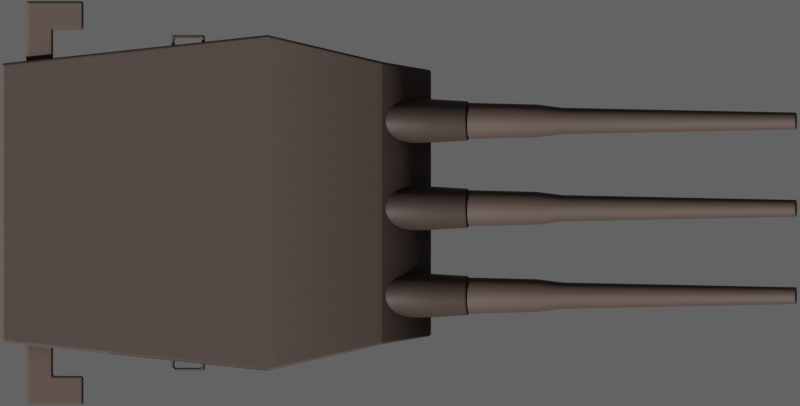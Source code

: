 # Source: mark7.blend  (saved by Blender 2.93.20; exported with 4.5.12 LTS)
import bpy
from mathutils import Matrix  # noqa: F401  (used for matrix-valued properties, if any)

bpy.ops.wm.read_factory_settings(use_empty=True)
scene = bpy.context.scene
scene.name = 'Scene'

# ---- collections
col_references = bpy.data.collections.new('References'); scene.collection.children.link(col_references)
col_references.hide_viewport = True

# ---- materials (node trees are filled in below, after node groups)
mat_battleship_light = bpy.data.materials.new('Battleship Light')
mat_battleship_light.alpha_threshold = 0.0
mat_battleship_light.roughness = 0.5
mat_battleship_light.line_color = (0.0, 0.0, 0.0, 1.0)
mat_battleship_dark = bpy.data.materials.new('Battleship Dark')

# ---- node groups
ng_mk48_shader = bpy.data.node_groups.new('Mk48 Shader', 'ShaderNodeTree')
_s = ng_mk48_shader.interface.new_socket(name='BSDF', in_out='OUTPUT', socket_type='NodeSocketShader')
_s = ng_mk48_shader.interface.new_socket(name='Color', in_out='INPUT', socket_type='NodeSocketColor')
_s.default_value = (0.2529, 0.2529, 0.2529, 1.0)
_s = ng_mk48_shader.interface.new_socket(name='Roughness', in_out='INPUT', socket_type='NodeSocketFloat')
_s.subtype = 'FACTOR'
_s.default_value = 0.5
_s.min_value = 0.0
_s.max_value = 1.0
_s = ng_mk48_shader.interface.new_socket(name='Metallic', in_out='INPUT', socket_type='NodeSocketFloat')
_s.subtype = 'FACTOR'
_s.default_value = 1.0
_s.min_value = 0.0
_s.max_value = 1.0
_N = ng_mk48_shader.nodes; _L = ng_mk48_shader.links
n0 = _N.new('NodeGroupOutput'); n0.name = 'Group Output'; n0.location = (421, 0)
n1 = _N.new('ShaderNodeBsdfPrincipled'); n1.name = 'Principled BSDF'; n1.location = (131, 46)
n1.distribution = 'GGX'
n1.subsurface_method = 'BURLEY'
n1.inputs[3].default_value = 1.45
n1.inputs[27].default_value = (0.0, 0.0, 0.0, 1.0)
n1.inputs[28].default_value = 1.0
n2 = _N.new('ShaderNodeAmbientOcclusion'); n2.name = 'Ambient Occlusion'; n2.location = (-85, 128)
n2.samples = 8
n3 = _N.new('ShaderNodeBevel'); n3.name = 'Bevel'; n3.location = (-265, -248)
n3.inputs[0].default_value = 0.1
n4 = _N.new('NodeGroupInput'); n4.name = 'Mk48 Shader'; n4.location = (-468, -27)
n5 = _N.new('ShaderNodeNewGeometry'); n5.name = 'Geometry'; n5.location = (-875, -245)
n6 = _N.new('ShaderNodeBump'); n6.name = 'Bump'; n6.location = (-470, -299)
n6.inputs[0].default_value = 0.01
n6.inputs[1].default_value = 1.0
n6.inputs[2].default_value = 1.0
n7 = _N.new('ShaderNodeTexNoise'); n7.name = 'Noise Texture'; n7.location = (-671, -234)
n7.inputs[2].default_value = 2.0
_L.new(n1.outputs[0], n0.inputs[0])
_L.new(n2.outputs[0], n1.inputs[0])
_L.new(n4.outputs[0], n2.inputs[0])
_L.new(n4.outputs[1], n1.inputs[2])
_L.new(n4.outputs[2], n1.inputs[1])
_L.new(n3.outputs[0], n2.inputs[2])
_L.new(n5.outputs[0], n7.inputs[0])
_L.new(n7.outputs[0], n6.inputs[3])
_L.new(n6.outputs[0], n3.inputs[1])
_L.new(n3.outputs[0], n1.inputs[5])
n0.is_active_output = True
ng_auto_smooth = bpy.data.node_groups.new('Auto Smooth', 'GeometryNodeTree')
_s = ng_auto_smooth.interface.new_socket(name='Geometry', in_out='OUTPUT', socket_type='NodeSocketGeometry')
_s = ng_auto_smooth.interface.new_socket(name='Geometry', in_out='INPUT', socket_type='NodeSocketGeometry')
_s = ng_auto_smooth.interface.new_socket(name='Angle', in_out='INPUT', socket_type='NodeSocketFloat')
_s.subtype = 'ANGLE'
_s.min_value = 0.0
_s.max_value = 3.142
ng_auto_smooth.is_modifier = True
_N = ng_auto_smooth.nodes; _L = ng_auto_smooth.links
n0 = _N.new('NodeGroupOutput'); n0.name = 'Group Output'; n0.location = (480, -100)
n1 = _N.new('NodeGroupInput'); n1.name = 'Group Input'; n1.location = (-420, -300)
n2 = _N.new('NodeGroupInput'); n2.name = 'Group Input.001'; n2.location = (-60, -100)
n3 = _N.new('GeometryNodeSetShadeSmooth'); n3.name = 'Set Shade Smooth'; n3.location = (120, -100)
n3.domain = 'EDGE'
n4 = _N.new('GeometryNodeSetShadeSmooth'); n4.name = 'Set Shade Smooth.001'; n4.location = (300, -100)
n5 = _N.new('GeometryNodeInputMeshEdgeAngle'); n5.name = 'Edge Angle'; n5.location = (-420, -220)
n6 = _N.new('GeometryNodeInputEdgeSmooth'); n6.name = 'Is Edge Smooth'; n6.location = (-60, -160)
n7 = _N.new('GeometryNodeInputShadeSmooth'); n7.name = 'Is Face Smooth'; n7.location = (-240, -340)
n8 = _N.new('FunctionNodeBooleanMath'); n8.name = 'Boolean Math'; n8.location = (-60, -220)
n9 = _N.new('FunctionNodeCompare'); n9.name = 'Compare'; n9.location = (-240, -180)
n9.operation = 'LESS_EQUAL'
_L.new(n5.outputs[0], n9.inputs[0])
_L.new(n4.outputs[0], n0.inputs[0])
_L.new(n1.outputs[1], n9.inputs[1])
_L.new(n9.outputs[0], n8.inputs[0])
_L.new(n7.outputs[0], n8.inputs[1])
_L.new(n2.outputs[0], n3.inputs[0])
_L.new(n6.outputs[0], n3.inputs[1])
_L.new(n3.outputs[0], n4.inputs[0])
_L.new(n8.outputs[0], n3.inputs[2])
n0.is_active_output = True

# ---- material node trees
mat_battleship_light.use_nodes = True; mat_battleship_light.node_tree.nodes.clear()
_N = mat_battleship_light.node_tree.nodes; _L = mat_battleship_light.node_tree.links
n0 = _N.new('ShaderNodeOutputMaterial'); n0.name = 'Material Output'; n0.location = (300, 300)
n1 = _N.new('ShaderNodeGroup'); n1.name = 'Mk48 Shader'; n1.location = (-18, 321)
n1.label = 'Mk48 Shader'
n1.node_tree = ng_mk48_shader
n1.inputs[0].default_value = (0.05088, 0.03247, 0.02503, 1.0)
n1.inputs[1].default_value = 0.7
n1.inputs[2].default_value = 0.0
_L.new(n1.outputs[0], n0.inputs[0])
n0.is_active_output = True
mat_battleship_dark.use_nodes = True; mat_battleship_dark.node_tree.nodes.clear()
_N = mat_battleship_dark.node_tree.nodes; _L = mat_battleship_dark.node_tree.links
n0 = _N.new('ShaderNodeOutputMaterial'); n0.name = 'Material Output'; n0.location = (300, 300)
n1 = _N.new('ShaderNodeGroup'); n1.name = 'Mk48 Shader'; n1.location = (46, 305)
n1.label = 'Mk48 Shader'
n1.node_tree = ng_mk48_shader
n1.inputs[0].default_value = (0.0331, 0.02158, 0.01686, 1.0)
n1.inputs[1].default_value = 0.6
n1.inputs[2].default_value = 0.0
_L.new(n1.outputs[0], n0.inputs[0])
n0.is_active_output = True

# ---- world
world_world = bpy.data.worlds.new('World'); scene.world = world_world
world_world.use_sun_shadow = False
world_world.sun_shadow_jitter_overblur = 0.0

# ---- cameras
cam_camera = bpy.data.cameras.new('Camera')
cam_camera.type = 'ORTHO'
cam_camera.clip_start = 1.0
cam_camera.clip_end = 100.0
cam_camera.ortho_scale = 30.05
cam_camera.dof.aperture_fstop = 5.0

# ---- meshes
me_cube_002 = bpy.data.meshes.new('Cube.002')
me_cube_002.from_pydata([(-0.08295, -0.162, 0.01321), (-0.08295, -0.162, 0.04847), (-0.07906, 0.0936, -2.235e-08), (-0.07906, 0.0936, 0.0185), (0.08295, -0.162, 0.01321), (0.08295, -0.162, 0.04847), (0.07906, 0.0936, -2.235e-08), (0.07906, 0.0936, 0.0185), (-0.1, -0.003664, -2.235e-08), (-0.1, -0.003664, 0.04847), (0.1, -0.003664, -2.235e-08), (0.1, -0.003664, 0.04847), (-0.08394, 0.06485, 0.04847), (0.08394, 0.06485, -2.235e-08), (-0.08394, 0.06485, -2.235e-08), (0.08394, 0.06485, 0.04847), (-0.08982, -0.0982, -2.235e-08), (0.08982, -0.0982, 0.04847), (-0.08982, -0.0982, 0.04847), (0.08982, -0.0982, -2.235e-08), (-0.1201, -0.1474, 0.02758), (-0.1201, -0.1474, 0.04358), (-0.1201, -0.1314, 0.02758), (-0.1201, -0.1314, 0.04358), (0.1201, -0.1474, 0.02758), (0.1201, -0.1474, 0.04358), (0.1201, -0.1314, 0.02758), (0.1201, -0.1314, 0.04358), (0.103, -0.1314, 0.02758), (-0.103, -0.1314, 0.02758), (-0.103, -0.1314, 0.04358), (0.103, -0.1314, 0.04358), (-0.103, -0.1474, 0.02758), (0.103, -0.1474, 0.02758), (0.103, -0.1474, 0.04358), (-0.103, -0.1474, 0.04358), (-0.1176, -0.1133, 0.04108), (-0.1176, -0.1133, 0.03008), (-0.1055, -0.1133, 0.03008), (0.1055, -0.1133, 0.04108), (0.1176, -0.1133, 0.04108), (0.1176, -0.1133, 0.03008), (0.1055, -0.1133, 0.03008), (-0.1055, -0.1133, 0.04108), (-0.1201, -0.1133, 0.04358), (-0.1201, -0.1133, 0.02758), (-0.103, -0.1133, 0.02758), (0.103, -0.1133, 0.04358), (0.1201, -0.1133, 0.04358), (0.1201, -0.1133, 0.02758), (0.103, -0.1133, 0.02758), (-0.103, -0.1133, 0.04358), (-0.1176, -0.1233, 0.04108), (-0.1176, -0.1233, 0.03008), (-0.1055, -0.1233, 0.03008), (0.1055, -0.1233, 0.04108), (0.1176, -0.1233, 0.04108), (0.1176, -0.1233, 0.03008), (0.1055, -0.1233, 0.03008), (-0.1055, -0.1233, 0.04108)], [], [(14, 12, 3, 2), (2, 3, 7, 6), (19, 17, 5, 4), (4, 5, 1, 0), (16, 19, 4, 0), (17, 18, 1, 5), (15, 12, 9, 11), (14, 13, 10, 8), (13, 15, 11, 10), (16, 18, 9, 8), (6, 7, 15, 13), (2, 6, 13, 14), (7, 3, 12, 15), (8, 9, 12, 14), (0, 1, 18, 16), (11, 9, 18, 17), (8, 10, 19, 16), (10, 11, 17, 19), (20, 21, 23, 22), (31, 27, 48, 47), (26, 27, 25, 24), (32, 35, 21, 20), (28, 26, 24, 33), (30, 23, 21, 35), (27, 31, 34, 25), (31, 30, 35, 34), (22, 29, 32, 20), (29, 28, 33, 32), (24, 25, 34, 33), (33, 34, 35, 32), (28, 31, 47, 50), (29, 30, 31, 28), (37, 36, 52, 53), (39, 40, 56, 55), (23, 30, 51, 44), (22, 23, 44, 45), (26, 28, 50, 49), (27, 26, 49, 48), (30, 29, 46, 51), (29, 22, 45, 46), (36, 37, 45, 44), (37, 38, 46, 45), (40, 39, 47, 48), (41, 40, 48, 49), (42, 41, 49, 50), (43, 36, 44, 51), (38, 43, 51, 46), (39, 42, 50, 47), (58, 55, 56, 57), (53, 52, 59, 54), (42, 39, 55, 58), (36, 43, 59, 52), (40, 41, 57, 56), (38, 37, 53, 54), (43, 38, 54, 59), (41, 42, 58, 57)])
me_cube_002.polygons.foreach_set('use_smooth', [1, 1, 1, 1, 1, 1, 1, 1, 1, 1, 1, 1, 1, 1, 1, 1, 1, 1, 0, 0, 0, 0, 0, 0, 0, 0, 0, 0, 0, 0, 0, 0, 0, 0, 0, 0, 0, 0, 0, 0, 0, 0, 0, 0, 0, 0, 0, 0, 0, 0, 0, 0, 0, 0, 0, 0])
me_cube_002.polygons.foreach_set('material_index', [0, 0, 0, 0, 0, 1, 1, 0, 0, 0, 0, 0, 0, 0, 0, 1, 0, 0, 0, 0, 0, 0, 0, 0, 0, 0, 0, 0, 0, 0, 0, 0, 0, 0, 0, 0, 0, 0, 0, 0, 0, 0, 0, 0, 0, 0, 0, 0, 1, 1, 0, 0, 0, 0, 0, 0])
_uv = me_cube_002.uv_layers.new(name='UVMap')
_uv.uv.foreach_set('vector', [0.375, 0.229, 0.625, 0.229, 0.625, 0.25, 0.375, 0.25, 0.375, 0.25, 0.625, 0.25, 0.625, 0.5, 0.375, 0.5, 0.375, 0.6856, 0.625, 0.6856, 0.625, 0.75, 0.375, 0.75, 0.375, 0.75, 0.625, 0.75, 0.625, 1.0, 0.375, 1.0, 0.125, 0.6856, 0.375, 0.6856, 0.375, 0.75, 0.125, 0.75, 0.625, 0.6856, 0.875, 0.6856, 0.875, 0.75, 0.625, 0.75, 0.625, 0.521, 0.875, 0.521, 0.875, 0.5902, 0.625, 0.5902, 0.125, 0.521, 0.375, 0.521, 0.375, 0.5902, 0.125, 0.5902, 0.375, 0.521, 0.625, 0.521, 0.625, 0.5902, 0.375, 0.5902, 0.375, 0.06437, 0.625, 0.06437, 0.625, 0.1598, 0.375, 0.1598, 0.375, 0.5, 0.625, 0.5, 0.625, 0.521, 0.375, 0.521, 0.125, 0.5, 0.375, 0.5, 0.375, 0.521, 0.125, 0.521, 0.625, 0.5, 0.875, 0.5, 0.875, 0.521, 0.625, 0.521, 0.375, 0.1598, 0.625, 0.1598, 0.625, 0.229, 0.375, 0.229, 0.375, 0.0, 0.625, 0.0, 0.625, 0.06437, 0.375, 0.06437, 0.625, 0.5902, 0.875, 0.5902, 0.875, 0.6856, 0.625, 0.6856, 0.125, 0.5902, 0.375, 0.5902, 0.375, 0.6856, 0.125, 0.6856, 0.375, 0.5902, 0.625, 0.5902, 0.625, 0.6856, 0.375, 0.6856, 0.375, 0.0, 0.625, 0.0, 0.625, 0.25, 0.375, 0.25, 0.7083, 0.5, 0.625, 0.5, 0.625, 0.5, 0.7083, 0.5, 0.375, 0.5, 0.625, 0.5, 0.625, 0.75, 0.375, 0.75, 0.375, 0.9167, 0.625, 0.9167, 0.625, 1.0, 0.375, 1.0, 0.2917, 0.5, 0.375, 0.5, 0.375, 0.75, 0.2917, 0.75, 0.7917, 0.5, 0.875, 0.5, 0.875, 0.75, 0.7917, 0.75, 0.625, 0.5, 0.7083, 0.5, 0.7083, 0.75, 0.625, 0.75, 0.7083, 0.5, 0.7917, 0.5, 0.7917, 0.75, 0.7083, 0.75, 0.125, 0.5, 0.2083, 0.5, 0.2083, 0.75, 0.125, 0.75, 0.2083, 0.5, 0.2917, 0.5, 0.2917, 0.75, 0.2083, 0.75, 0.375, 0.75, 0.625, 0.75, 0.625, 0.8333, 0.375, 0.8333, 0.375, 0.8333, 0.625, 0.8333, 0.625, 0.9167, 0.375, 0.9167, 0.375, 0.4167, 0.625, 0.4167, 0.625, 0.4167, 0.375, 0.4167, 0.375, 0.3333, 0.625, 0.3333, 0.625, 0.4167, 0.375, 0.4167, 0.4141, 0.2622, 0.5859, 0.2622, 0.5859, 0.2622, 0.4141, 0.2622, 0.5859, 0.4288, 0.5859, 0.4878, 0.5859, 0.4878, 0.5859, 0.4288, 0.875, 0.5, 0.7917, 0.5, 0.7917, 0.5, 0.875, 0.5, 0.375, 0.25, 0.625, 0.25, 0.625, 0.25, 0.375, 0.25, 0.375, 0.5, 0.2917, 0.5, 0.2917, 0.5, 0.375, 0.5, 0.625, 0.5, 0.375, 0.5, 0.375, 0.5, 0.625, 0.5, 0.625, 0.3333, 0.375, 0.3333, 0.375, 0.3333, 0.625, 0.3333, 0.2083, 0.5, 0.125, 0.5, 0.125, 0.5, 0.2083, 0.5, 0.5859, 0.2622, 0.4141, 0.2622, 0.375, 0.25, 0.625, 0.25, 0.4141, 0.2622, 0.4141, 0.3212, 0.375, 0.3333, 0.375, 0.25, 0.5859, 0.4878, 0.5859, 0.4288, 0.625, 0.4167, 0.625, 0.5, 0.4141, 0.4878, 0.5859, 0.4878, 0.625, 0.5, 0.375, 0.5, 0.4141, 0.4288, 0.4141, 0.4878, 0.375, 0.5, 0.375, 0.4167, 0.5859, 0.3212, 0.5859, 0.2622, 0.625, 0.25, 0.625, 0.3333, 0.4141, 0.3212, 0.5859, 0.3212, 0.625, 0.3333, 0.375, 0.3333, 0.5859, 0.4288, 0.4141, 0.4288, 0.375, 0.4167, 0.625, 0.4167, 0.4141, 0.4288, 0.5859, 0.4288, 0.5859, 0.4878, 0.4141, 0.4878, 0.4141, 0.2622, 0.5859, 0.2622, 0.5859, 0.3212, 0.4141, 0.3212, 0.4141, 0.4288, 0.5859, 0.4288, 0.5859, 0.4288, 0.4141, 0.4288, 0.5859, 0.2622, 0.5859, 0.3212, 0.5859, 0.3212, 0.5859, 0.2622, 0.5859, 0.4878, 0.4141, 0.4878, 0.4141, 0.4878, 0.5859, 0.4878, 0.4141, 0.3212, 0.4141, 0.2622, 0.4141, 0.2622, 0.4141, 0.3212, 0.5859, 0.3212, 0.4141, 0.3212, 0.4141, 0.3212, 0.5859, 0.3212, 0.4141, 0.4878, 0.4141, 0.4288, 0.4141, 0.4288, 0.4141, 0.4878])
me_cube_002.materials.append(mat_battleship_light)
me_cube_002.materials.append(mat_battleship_dark)
me_cube_002.use_remesh_preserve_volume = False
me_cube_002.use_remesh_preserve_attributes = False
me_cube_002.use_mirror_vertex_groups = False
me_cube_002.update()
me_cylinder = bpy.data.meshes.new('Cylinder')
me_cylinder.from_pydata([(9.956e-08, 0.2379, 0.003995), (9.973e-08, -0.01, 0.01), (0.0007795, 0.2379, 0.003918), (0.001951, -0.01, 0.009808), (0.001529, 0.2379, 0.003691), (0.003827, -0.01, 0.009239), (0.00222, 0.2379, 0.003322), (0.005556, -0.01, 0.008315), (0.002825, 0.2379, 0.002825), (0.007071, -0.01, 0.007071), (0.003322, 0.2379, 0.00222), (0.008315, -0.01, 0.005556), (0.003691, 0.2379, 0.001529), (0.009239, -0.01, 0.003827), (0.003918, 0.2379, 0.0007794), (0.009808, -0.01, 0.001951), (0.003995, 0.2379, 1.378e-08), (0.01, -0.01, 1.052e-08), (0.003918, 0.2379, -0.0007794), (0.009808, -0.01, -0.001951), (0.003691, 0.2379, -0.001529), (0.009239, -0.01, -0.003827), (0.003322, 0.2379, -0.00222), (0.008315, -0.01, -0.005556), (0.002825, 0.2379, -0.002825), (0.007071, -0.01, -0.007071), (0.00222, 0.2379, -0.003322), (0.005556, -0.01, -0.008315), (0.001529, 0.2379, -0.003691), (0.003827, -0.01, -0.009239), (0.0007795, 0.2379, -0.003918), (0.001951, -0.01, -0.009808), (9.735e-08, 0.2379, -0.003995), (9.647e-08, -0.01, -0.01), (-0.0007793, 0.2379, -0.003918), (-0.001951, -0.01, -0.009808), (-0.001529, 0.2379, -0.003691), (-0.003827, -0.01, -0.009239), (-0.00222, 0.2379, -0.003322), (-0.005556, -0.01, -0.008315), (-0.002825, 0.2379, -0.002825), (-0.007071, -0.01, -0.007071), (-0.003322, 0.2379, -0.00222), (-0.008315, -0.01, -0.005556), (-0.003691, 0.2379, -0.001529), (-0.009239, -0.01, -0.003827), (-0.003918, 0.2379, -0.0007794), (-0.009808, -0.01, -0.001951), (-0.003995, 0.2379, 1.78e-08), (-0.01, -0.01, 1.887e-08), (-0.003918, 0.2379, 0.0007794), (-0.009808, -0.01, 0.001951), (-0.003691, 0.2379, 0.001529), (-0.009239, -0.01, 0.003827), (-0.003322, 0.2379, 0.00222), (-0.008315, -0.01, 0.005556), (-0.002825, 0.2379, 0.002825), (-0.007071, -0.01, 0.007071), (-0.002219, 0.2379, 0.003322), (-0.005556, -0.01, 0.008315), (-0.001529, 0.2379, 0.003691), (-0.003827, -0.01, 0.009239), (-0.0007793, 0.2379, 0.003918), (-0.001951, -0.01, 0.009808), (9.896e-08, 0.2379, 0.005), (0.0009756, 0.2379, 0.004904), (0.001914, 0.2379, 0.004619), (0.002778, 0.2379, 0.004157), (0.003536, 0.2379, 0.003536), (0.004157, 0.2379, 0.002778), (0.004619, 0.2379, 0.001913), (0.004904, 0.2379, 0.0009755), (0.005, 0.2379, 1.359e-08), (0.004904, 0.2379, -0.0009754), (0.004619, 0.2379, -0.001913), (0.004157, 0.2379, -0.002778), (0.003536, 0.2379, -0.003536), (0.002778, 0.2379, -0.004157), (0.001914, 0.2379, -0.004619), (0.0009755, 0.2379, -0.004904), (9.733e-08, 0.2379, -0.005), (-0.0009754, 0.2379, -0.004904), (-0.001913, 0.2379, -0.004619), (-0.002778, 0.2379, -0.004157), (-0.003535, 0.2379, -0.003536), (-0.004157, 0.2379, -0.002778), (-0.004619, 0.2379, -0.001913), (-0.004904, 0.2379, -0.0009754), (-0.005, 0.2379, 1.806e-08), (-0.004904, 0.2379, 0.0009755), (-0.004619, 0.2379, 0.001913), (-0.004157, 0.2379, 0.002778), (-0.003535, 0.2379, 0.003536), (-0.002778, 0.2379, 0.004157), (-0.001913, 0.2379, 0.004619), (-0.0009753, 0.2379, 0.004904), (9.956e-08, 0.03785, 0.003995), (0.0007795, 0.03785, 0.003919), (0.001529, 0.03785, 0.003691), (0.00222, 0.03785, 0.003322), (0.002825, 0.03785, 0.002825), (0.003322, 0.03785, 0.00222), (0.003691, 0.03785, 0.001529), (0.003918, 0.03785, 0.0007795), (0.003995, 0.03785, 1.307e-07), (0.003918, 0.03785, -0.0007793), (0.003691, 0.03785, -0.001529), (0.003322, 0.03785, -0.002219), (0.002825, 0.03785, -0.002825), (0.00222, 0.03785, -0.003322), (0.001529, 0.03785, -0.003691), (0.0007795, 0.03785, -0.003918), (9.735e-08, 0.03785, -0.003995), (-0.0007793, 0.03785, -0.003918), (-0.001529, 0.03785, -0.003691), (-0.00222, 0.03785, -0.003322), (-0.002825, 0.03785, -0.002825), (-0.003322, 0.03785, -0.002219), (-0.003691, 0.03785, -0.001529), (-0.003918, 0.03785, -0.0007793), (-0.003995, 0.03785, 1.347e-07), (-0.003918, 0.03785, 0.0007796), (-0.003691, 0.03785, 0.001529), (-0.003322, 0.03785, 0.00222), (-0.002825, 0.03785, 0.002825), (-0.002219, 0.03785, 0.003322), (-0.001529, 0.03785, 0.003691), (-0.0007793, 0.03785, 0.003919), (9.996e-08, 0.08295, 0.00975), (0.001902, 0.08295, 0.009563), (0.003731, 0.08295, 0.009008), (0.005417, 0.08295, 0.008107), (0.006894, 0.08295, 0.006894), (0.008107, 0.08295, 0.005417), (0.009008, 0.08295, 0.003731), (0.009563, 0.08295, 0.001902), (0.00975, 0.08295, 1.382e-08), (0.009563, 0.08295, -0.001902), (0.009008, 0.08295, -0.003731), (0.008107, 0.08295, -0.005417), (0.006894, 0.08295, -0.006894), (0.005417, 0.08295, -0.008107), (0.003731, 0.08295, -0.009008), (0.001902, 0.08295, -0.009563), (9.678e-08, 0.08295, -0.00975), (-0.001902, 0.08295, -0.009563), (-0.003731, 0.08295, -0.009008), (-0.005417, 0.08295, -0.008107), (-0.006894, 0.08295, -0.006894), (-0.008107, 0.08295, -0.005417), (-0.009008, 0.08295, -0.003731), (-0.009563, 0.08295, -0.001902), (-0.00975, 0.08295, 2.209e-08), (-0.009563, 0.08295, 0.001902), (-0.009008, 0.08295, 0.003731), (-0.008107, 0.08295, 0.005417), (-0.006894, 0.08295, 0.006894), (-0.005417, 0.08295, 0.008107), (-0.003731, 0.08295, 0.009008), (-0.001902, 0.08295, 0.009563), (1.001e-07, 0.03183, 0.01099), (0.002144, 0.03183, 0.01078), (0.004205, 0.03183, 0.01015), (0.006104, 0.03183, 0.009136), (0.007769, 0.03183, 0.007769), (0.009136, 0.03183, 0.006104), (0.01015, 0.03183, 0.004205), (0.01078, 0.03183, 0.002144), (0.01099, 0.03183, 1.344e-08), (0.01078, 0.03183, -0.002144), (0.01015, 0.03183, -0.004205), (0.009136, 0.03183, -0.006104), (0.007769, 0.03183, -0.007769), (0.006104, 0.03183, -0.009136), (0.004205, 0.03183, -0.01015), (0.002144, 0.03183, -0.01078), (9.657e-08, 0.03183, -0.01099), (-0.002143, 0.03183, -0.01078), (-0.004205, 0.03183, -0.01015), (-0.006104, 0.03183, -0.009136), (-0.007769, 0.03183, -0.007769), (-0.009136, 0.03183, -0.006104), (-0.01015, 0.03183, -0.004205), (-0.01078, 0.03183, -0.002144), (-0.01099, 0.03183, 2.267e-08), (-0.01078, 0.03183, 0.002144), (-0.01015, 0.03183, 0.004205), (-0.009136, 0.03183, 0.006104), (-0.007769, 0.03183, 0.007769), (-0.006104, 0.03183, 0.009136), (-0.004205, 0.03183, 0.01015), (-0.002143, 0.03183, 0.01078), (9.965e-08, 0.01719, 0.009452), (0.001844, 0.01719, 0.00927), (0.003617, 0.01719, 0.008732), (0.005251, 0.01719, 0.007859), (0.006683, 0.01719, 0.006683), (0.007859, 0.01719, 0.005251), (0.008732, 0.01719, 0.003617), (0.00927, 0.01719, 0.001844), (0.009452, 0.01719, 1.086e-08), (0.00927, 0.01719, -0.001844), (0.008732, 0.01719, -0.003617), (0.007859, 0.01719, -0.005251), (0.006683, 0.01719, -0.006683), (0.005251, 0.01719, -0.007859), (0.003617, 0.01719, -0.008732), (0.001844, 0.01719, -0.00927), (9.657e-08, 0.01719, -0.009452), (-0.001844, 0.01719, -0.00927), (-0.003617, 0.01719, -0.008732), (-0.005251, 0.01719, -0.007859), (-0.006683, 0.01719, -0.006683), (-0.007859, 0.01719, -0.005251), (-0.008732, 0.01719, -0.003617), (-0.00927, 0.01719, -0.001844), (-0.009451, 0.01719, 1.878e-08), (-0.00927, 0.01719, 0.001844), (-0.008732, 0.01719, 0.003617), (-0.007859, 0.01719, 0.005251), (-0.006683, 0.01719, 0.006683), (-0.005251, 0.01719, 0.007859), (-0.003617, 0.01719, 0.008732), (-0.001844, 0.01719, 0.00927), (0.001524, 0.09844, 0.007662), (0.00299, 0.09844, 0.007218), (0.00434, 0.09844, 0.006496), (0.005524, 0.09844, 0.005524), (0.006496, 0.09844, 0.00434), (0.007218, 0.09844, 0.00299), (0.007662, 0.09844, 0.001524), (0.007813, 0.09844, 1.187e-08), (0.007662, 0.09844, -0.001524), (0.007218, 0.09844, -0.00299), (0.006496, 0.09844, -0.00434), (0.005524, 0.09844, -0.005524), (0.00434, 0.09844, -0.006496), (0.00299, 0.09844, -0.007218), (0.001524, 0.09844, -0.007662), (9.685e-08, 0.09844, -0.007812), (-0.001524, 0.09844, -0.007662), (-0.00299, 0.09844, -0.007218), (-0.00434, 0.09844, -0.006496), (-0.005524, 0.09844, -0.005524), (-0.006496, 0.09844, -0.00434), (-0.007218, 0.09844, -0.00299), (-0.007662, 0.09844, -0.001524), (-0.007812, 0.09844, 1.852e-08), (-0.007662, 0.09844, 0.001524), (-0.007218, 0.09844, 0.00299), (-0.006496, 0.09844, 0.00434), (-0.005524, 0.09844, 0.005524), (-0.00434, 0.09844, 0.006496), (-0.00299, 0.09844, 0.007218), (-0.001524, 0.09844, 0.007662), (9.939e-08, 0.09844, 0.007812), (1.979e-07, -0.01949, 0.01838), (1.981e-07, 0.02166, 0.01654), (0.002787, -0.01949, 0.01803), (0.002508, 0.02166, 0.01622), (0.005466, -0.01949, 0.01698), (0.00492, 0.02166, 0.01528), (0.007935, -0.01949, 0.01528), (0.007142, 0.02166, 0.01375), (0.0101, -0.01949, 0.013), (0.00909, 0.02166, 0.0117), (0.01188, -0.01949, 0.01021), (0.01069, 0.02166, 0.00919), (0.0132, -0.01949, 0.007033), (0.01188, 0.02166, 0.00633), (0.01401, -0.01949, 0.003585), (0.01261, 0.02166, 0.003227), (0.01428, -0.01949, -4.866e-07), (0.01286, 0.02166, -4.876e-07), (0.01401, -0.01949, -0.003586), (0.01261, 0.02166, -0.003228), (0.0132, -0.01949, -0.007034), (0.01188, 0.02166, -0.006331), (0.01188, -0.01949, -0.01021), (0.01069, 0.02166, -0.009191), (0.0101, -0.01949, -0.013), (0.00909, 0.02166, -0.0117), (0.007935, -0.01949, -0.01528), (0.007142, 0.02166, -0.01375), (0.005466, -0.01949, -0.01698), (0.00492, 0.02166, -0.01528), (0.002787, -0.01949, -0.01803), (0.002508, 0.02166, -0.01622), (1.933e-07, -0.01949, -0.01838), (1.939e-07, 0.02166, -0.01654), (-0.002786, -0.01949, -0.01803), (-0.002508, 0.02166, -0.01622), (-0.005466, -0.01949, -0.01698), (-0.004919, 0.02166, -0.01528), (-0.007935, -0.01949, -0.01528), (-0.007142, 0.02166, -0.01375), (-0.0101, -0.01949, -0.013), (-0.00909, 0.02166, -0.0117), (-0.01188, -0.01949, -0.01021), (-0.01069, 0.02166, -0.009191), (-0.0132, -0.01949, -0.007034), (-0.01188, 0.02166, -0.006331), (-0.01401, -0.01949, -0.003586), (-0.01261, 0.02166, -0.003228), (-0.01428, -0.01949, -4.712e-07), (-0.01285, 0.02166, -4.738e-07), (-0.01401, -0.01949, 0.003585), (-0.01261, 0.02166, 0.003227), (-0.0132, -0.01949, 0.007033), (-0.01188, 0.02166, 0.00633), (-0.01188, -0.01949, 0.01021), (-0.01069, 0.02166, 0.00919), (-0.0101, -0.01949, 0.013), (-0.00909, 0.02166, 0.0117), (-0.007935, -0.01949, 0.01528), (-0.007142, 0.02166, 0.01375), (-0.005466, -0.01949, 0.01698), (-0.004919, 0.02166, 0.01528), (-0.002786, -0.01949, 0.01803), (-0.002508, 0.02166, 0.01622), (1.98e-07, 0.04166, 0.01147), (0.002274, 0.04166, 0.01125), (0.004461, 0.04166, 0.0106), (0.006476, 0.04166, 0.009539), (0.008242, 0.04166, 0.008112), (0.009691, 0.04166, 0.006374), (0.01077, 0.04166, 0.00439), (0.01143, 0.04166, 0.002238), (0.01166, 0.04166, -4.862e-07), (0.01143, 0.04166, -0.002239), (0.01077, 0.04166, -0.004391), (0.009691, 0.04166, -0.006375), (0.008242, 0.04166, -0.008113), (0.006476, 0.04166, -0.00954), (0.004461, 0.04166, -0.0106), (0.002274, 0.04166, -0.01125), (1.942e-07, 0.04166, -0.01147), (-0.002274, 0.04166, -0.01125), (-0.00446, 0.04166, -0.0106), (-0.006475, 0.04166, -0.00954), (-0.008241, 0.04166, -0.008113), (-0.009691, 0.04166, -0.006375), (-0.01077, 0.04166, -0.004391), (-0.01143, 0.04166, -0.002239), (-0.01166, 0.04166, -4.766e-07), (-0.01143, 0.04166, 0.002238), (-0.01077, 0.04166, 0.00439), (-0.009691, 0.04166, 0.006374), (-0.008241, 0.04166, 0.008112), (-0.006475, 0.04166, 0.009539), (-0.00446, 0.04166, 0.0106), (-0.002274, 0.04166, 0.01125), (1.98e-07, 0.001083, 0.02029), (0.002647, 0.001083, 0.01989), (0.005193, 0.001083, 0.0187), (0.007539, 0.001083, 0.01676), (0.009595, 0.001083, 0.01415), (0.01128, 0.001083, 0.01098), (0.01254, 0.001083, 0.007357), (0.01331, 0.001083, 0.003427), (0.01357, 0.001083, -0.000661), (0.01331, 0.001083, -0.004749), (0.01254, 0.001083, -0.008679), (0.01128, 0.001083, -0.0123), (0.009595, 0.001083, -0.01548), (0.007539, 0.001083, -0.01808), (0.005193, 0.001083, -0.02002), (0.002647, 0.001083, -0.02121), (1.936e-07, 0.001083, -0.02161), (-0.002647, 0.001083, -0.02121), (-0.005192, 0.001083, -0.02002), (-0.007538, 0.001083, -0.01808), (-0.009595, 0.001083, -0.01548), (-0.01128, 0.001083, -0.0123), (-0.01254, 0.001083, -0.008679), (-0.01331, 0.001083, -0.004749), (-0.01357, 0.001083, -0.000661), (-0.01331, 0.001083, 0.003427), (-0.01254, 0.001083, 0.007357), (-0.01128, 0.001083, 0.01098), (-0.009595, 0.001083, 0.01415), (-0.007538, 0.001083, 0.01676), (-0.005192, 0.001083, 0.0187), (-0.002647, 0.001083, 0.01989)], [], [(192, 1, 3, 193), (193, 3, 5, 194), (194, 5, 7, 195), (195, 7, 9, 196), (196, 9, 11, 197), (197, 11, 13, 198), (198, 13, 15, 199), (199, 15, 17, 200), (200, 17, 19, 201), (201, 19, 21, 202), (202, 21, 23, 203), (203, 23, 25, 204), (204, 25, 27, 205), (205, 27, 29, 206), (206, 29, 31, 207), (207, 31, 33, 208), (208, 33, 35, 209), (209, 35, 37, 210), (210, 37, 39, 211), (211, 39, 41, 212), (212, 41, 43, 213), (213, 43, 45, 214), (214, 45, 47, 215), (215, 47, 49, 216), (216, 49, 51, 217), (217, 51, 53, 218), (218, 53, 55, 219), (219, 55, 57, 220), (220, 57, 59, 221), (221, 59, 61, 222), (3, 1, 63, 61, 59, 57, 55, 53, 51, 49, 47, 45, 43, 41, 39, 37, 35, 33, 31, 29, 27, 25, 23, 21, 19, 17, 15, 13, 11, 9, 7, 5), (222, 61, 63, 223), (223, 63, 1, 192), (22, 24, 108, 107), (2, 0, 64, 65), (4, 2, 65, 66), (6, 4, 66, 67), (8, 6, 67, 68), (10, 8, 68, 69), (12, 10, 69, 70), (14, 12, 70, 71), (16, 14, 71, 72), (18, 16, 72, 73), (20, 18, 73, 74), (22, 20, 74, 75), (24, 22, 75, 76), (26, 24, 76, 77), (28, 26, 77, 78), (30, 28, 78, 79), (32, 30, 79, 80), (34, 32, 80, 81), (36, 34, 81, 82), (38, 36, 82, 83), (40, 38, 83, 84), (42, 40, 84, 85), (44, 42, 85, 86), (46, 44, 86, 87), (48, 46, 87, 88), (50, 48, 88, 89), (52, 50, 89, 90), (54, 52, 90, 91), (56, 54, 91, 92), (58, 56, 92, 93), (60, 58, 93, 94), (62, 60, 94, 95), (0, 62, 95, 64), (96, 97, 98, 99, 100, 101, 102, 103, 104, 105, 106, 107, 108, 109, 110, 111, 112, 113, 114, 115, 116, 117, 118, 119, 120, 121, 122, 123, 124, 125, 126, 127), (50, 52, 122, 121), (24, 26, 109, 108), (52, 54, 123, 122), (26, 28, 110, 109), (0, 2, 97, 96), (54, 56, 124, 123), (28, 30, 111, 110), (2, 4, 98, 97), (56, 58, 125, 124), (30, 32, 112, 111), (4, 6, 99, 98), (58, 60, 126, 125), (32, 34, 113, 112), (6, 8, 100, 99), (60, 62, 127, 126), (34, 36, 114, 113), (8, 10, 101, 100), (62, 0, 96, 127), (36, 38, 115, 114), (10, 12, 102, 101), (38, 40, 116, 115), (12, 14, 103, 102), (40, 42, 117, 116), (14, 16, 104, 103), (42, 44, 118, 117), (16, 18, 105, 104), (44, 46, 119, 118), (18, 20, 106, 105), (46, 48, 120, 119), (20, 22, 107, 106), (48, 50, 121, 120), (254, 159, 128, 255), (253, 158, 159, 254), (252, 157, 158, 253), (251, 156, 157, 252), (250, 155, 156, 251), (249, 154, 155, 250), (248, 153, 154, 249), (247, 152, 153, 248), (246, 151, 152, 247), (245, 150, 151, 246), (244, 149, 150, 245), (243, 148, 149, 244), (242, 147, 148, 243), (241, 146, 147, 242), (240, 145, 146, 241), (239, 144, 145, 240), (238, 143, 144, 239), (237, 142, 143, 238), (236, 141, 142, 237), (235, 140, 141, 236), (234, 139, 140, 235), (233, 138, 139, 234), (232, 137, 138, 233), (231, 136, 137, 232), (230, 135, 136, 231), (229, 134, 135, 230), (228, 133, 134, 229), (227, 132, 133, 228), (226, 131, 132, 227), (225, 130, 131, 226), (224, 129, 130, 225), (255, 128, 129, 224), (159, 191, 160, 128), (158, 190, 191, 159), (157, 189, 190, 158), (156, 188, 189, 157), (155, 187, 188, 156), (154, 186, 187, 155), (153, 185, 186, 154), (152, 184, 185, 153), (151, 183, 184, 152), (150, 182, 183, 151), (149, 181, 182, 150), (148, 180, 181, 149), (147, 179, 180, 148), (146, 178, 179, 147), (145, 177, 178, 146), (144, 176, 177, 145), (143, 175, 176, 144), (142, 174, 175, 143), (141, 173, 174, 142), (140, 172, 173, 141), (139, 171, 172, 140), (138, 170, 171, 139), (137, 169, 170, 138), (136, 168, 169, 137), (135, 167, 168, 136), (134, 166, 167, 135), (133, 165, 166, 134), (132, 164, 165, 133), (131, 163, 164, 132), (130, 162, 163, 131), (129, 161, 162, 130), (128, 160, 161, 129), (191, 223, 192, 160), (190, 222, 223, 191), (189, 221, 222, 190), (188, 220, 221, 189), (187, 219, 220, 188), (186, 218, 219, 187), (185, 217, 218, 186), (184, 216, 217, 185), (183, 215, 216, 184), (182, 214, 215, 183), (181, 213, 214, 182), (180, 212, 213, 181), (179, 211, 212, 180), (178, 210, 211, 179), (177, 209, 210, 178), (176, 208, 209, 177), (175, 207, 208, 176), (174, 206, 207, 175), (173, 205, 206, 174), (172, 204, 205, 173), (171, 203, 204, 172), (170, 202, 203, 171), (169, 201, 202, 170), (168, 200, 201, 169), (167, 199, 200, 168), (166, 198, 199, 167), (165, 197, 198, 166), (164, 196, 197, 165), (163, 195, 196, 164), (162, 194, 195, 163), (161, 193, 194, 162), (160, 192, 193, 161), (64, 255, 224, 65), (65, 224, 225, 66), (66, 225, 226, 67), (67, 226, 227, 68), (68, 227, 228, 69), (69, 228, 229, 70), (70, 229, 230, 71), (71, 230, 231, 72), (72, 231, 232, 73), (73, 232, 233, 74), (74, 233, 234, 75), (75, 234, 235, 76), (76, 235, 236, 77), (77, 236, 237, 78), (78, 237, 238, 79), (79, 238, 239, 80), (80, 239, 240, 81), (81, 240, 241, 82), (82, 241, 242, 83), (83, 242, 243, 84), (84, 243, 244, 85), (85, 244, 245, 86), (86, 245, 246, 87), (87, 246, 247, 88), (88, 247, 248, 89), (89, 248, 249, 90), (90, 249, 250, 91), (91, 250, 251, 92), (92, 251, 252, 93), (93, 252, 253, 94), (94, 253, 254, 95), (95, 254, 255, 64), (352, 257, 259, 353), (353, 259, 261, 354), (354, 261, 263, 355), (355, 263, 265, 356), (356, 265, 267, 357), (357, 267, 269, 358), (358, 269, 271, 359), (359, 271, 273, 360), (360, 273, 275, 361), (361, 275, 277, 362), (362, 277, 279, 363), (363, 279, 281, 364), (364, 281, 283, 365), (365, 283, 285, 366), (366, 285, 287, 367), (367, 287, 289, 368), (368, 289, 291, 369), (369, 291, 293, 370), (370, 293, 295, 371), (371, 295, 297, 372), (372, 297, 299, 373), (373, 299, 301, 374), (374, 301, 303, 375), (375, 303, 305, 376), (376, 305, 307, 377), (377, 307, 309, 378), (378, 309, 311, 379), (379, 311, 313, 380), (380, 313, 315, 381), (381, 315, 317, 382), (269, 267, 325, 326), (382, 317, 319, 383), (383, 319, 257, 352), (256, 258, 260, 262, 264, 266, 268, 270, 272, 274, 276, 278, 280, 282, 284, 286, 288, 290, 292, 294, 296, 298, 300, 302, 304, 306, 308, 310, 312, 314, 316, 318), (321, 320, 351, 350, 349, 348, 347, 346, 345, 344, 343, 342, 341, 340, 339, 338, 337, 336, 335, 334, 333, 332, 331, 330, 329, 328, 327, 326, 325, 324, 323, 322), (287, 285, 334, 335), (305, 303, 343, 344), (261, 259, 321, 322), (279, 277, 330, 331), (297, 295, 339, 340), (315, 313, 348, 349), (271, 269, 326, 327), (289, 287, 335, 336), (307, 305, 344, 345), (263, 261, 322, 323), (281, 279, 331, 332), (299, 297, 340, 341), (317, 315, 349, 350), (273, 271, 327, 328), (291, 289, 336, 337), (309, 307, 345, 346), (265, 263, 323, 324), (283, 281, 332, 333), (301, 299, 341, 342), (319, 317, 350, 351), (275, 273, 328, 329), (293, 291, 337, 338), (311, 309, 346, 347), (267, 265, 324, 325), (285, 283, 333, 334), (303, 301, 342, 343), (259, 257, 320, 321), (257, 319, 351, 320), (277, 275, 329, 330), (295, 293, 338, 339), (313, 311, 347, 348), (318, 383, 352, 256), (316, 382, 383, 318), (314, 381, 382, 316), (312, 380, 381, 314), (310, 379, 380, 312), (308, 378, 379, 310), (306, 377, 378, 308), (304, 376, 377, 306), (302, 375, 376, 304), (300, 374, 375, 302), (298, 373, 374, 300), (296, 372, 373, 298), (294, 371, 372, 296), (292, 370, 371, 294), (290, 369, 370, 292), (288, 368, 369, 290), (286, 367, 368, 288), (284, 366, 367, 286), (282, 365, 366, 284), (280, 364, 365, 282), (278, 363, 364, 280), (276, 362, 363, 278), (274, 361, 362, 276), (272, 360, 361, 274), (270, 359, 360, 272), (268, 358, 359, 270), (266, 357, 358, 268), (264, 356, 357, 266), (262, 355, 356, 264), (260, 354, 355, 262), (258, 353, 354, 260), (256, 352, 353, 258)])
me_cylinder.polygons.foreach_set('use_smooth', [True] * 324)
me_cylinder.polygons.foreach_set('material_index', [0, 0, 0, 0, 0, 0, 0, 0, 0, 0, 0, 0, 0, 0, 0, 0, 0, 0, 0, 0, 0, 0, 0, 0, 0, 0, 0, 0, 0, 0, 0, 0, 0, 1, 0, 0, 0, 0, 0, 0, 0, 0, 0, 0, 0, 0, 0, 0, 0, 0, 0, 0, 0, 0, 0, 0, 0, 0, 0, 0, 0, 0, 0, 0, 0, 0, 1, 1, 1, 1, 1, 1, 1, 1, 1, 1, 1, 1, 1, 1, 1, 1, 1, 1, 1, 1, 1, 1, 1, 1, 1, 1, 1, 1, 1, 1, 1, 1, 0, 0, 0, 0, 0, 0, 0, 0, 0, 0, 0, 0, 0, 0, 0, 0, 0, 0, 0, 0, 0, 0, 0, 0, 0, 0, 0, 0, 0, 0, 0, 0, 0, 0, 0, 0, 0, 0, 0, 0, 0, 0, 0, 0, 0, 0, 0, 0, 0, 0, 0, 0, 0, 0, 0, 0, 0, 0, 0, 0, 0, 0, 0, 0, 0, 0, 0, 0, 0, 0, 0, 0, 0, 0, 0, 0, 0, 0, 0, 0, 0, 0, 0, 0, 0, 0, 0, 0, 0, 0, 0, 0, 0, 0, 0, 0, 0, 0, 0, 0, 0, 0, 0, 0, 0, 0, 0, 0, 0, 0, 0, 0, 0, 0, 0, 0, 0, 0, 0, 0, 0, 0, 0, 0, 0, 0, 0, 0, 1, 1, 1, 1, 1, 1, 1, 1, 1, 1, 1, 1, 1, 1, 1, 1, 1, 1, 1, 1, 1, 1, 1, 1, 1, 1, 1, 1, 1, 1, 1, 1, 1, 1, 1, 1, 1, 1, 1, 1, 1, 1, 1, 1, 1, 1, 1, 1, 1, 1, 1, 1, 1, 1, 1, 1, 1, 1, 1, 1, 1, 1, 1, 1, 1, 1, 1, 1, 1, 1, 1, 1, 1, 1, 1, 1, 1, 1, 1, 1, 1, 1, 1, 1, 1, 1, 1, 1, 1, 1, 1, 1, 1, 1, 1, 1, 1, 1])
_uv = me_cylinder.uv_layers.new(name='UVMap')
_uv.uv.foreach_set('vector', [1.0, 0.9452, 1.0, 1.0, 0.9688, 1.0, 0.9688, 0.9452, 0.9688, 0.9452, 0.9688, 1.0, 0.9375, 1.0, 0.9375, 0.9452, 0.9375, 0.9452, 0.9375, 1.0, 0.9062, 1.0, 0.9063, 0.9452, 0.9063, 0.9452, 0.9062, 1.0, 0.875, 1.0, 0.875, 0.9451, 0.875, 0.9451, 0.875, 1.0, 0.8438, 1.0, 0.8438, 0.9452, 0.8438, 0.9452, 0.8438, 1.0, 0.8125, 1.0, 0.8125, 0.9452, 0.8125, 0.9452, 0.8125, 1.0, 0.7812, 1.0, 0.7813, 0.9451, 0.7813, 0.9451, 0.7812, 1.0, 0.75, 1.0, 0.75, 0.9451, 0.75, 0.9451, 0.75, 1.0, 0.7188, 1.0, 0.7187, 0.9451, 0.7187, 0.9451, 0.7188, 1.0, 0.6875, 1.0, 0.6875, 0.9451, 0.6875, 0.9451, 0.6875, 1.0, 0.6562, 1.0, 0.6563, 0.9452, 0.6563, 0.9452, 0.6562, 1.0, 0.625, 1.0, 0.625, 0.9451, 0.625, 0.9451, 0.625, 1.0, 0.5938, 1.0, 0.5937, 0.9451, 0.5937, 0.9451, 0.5938, 1.0, 0.5625, 1.0, 0.5625, 0.9451, 0.5625, 0.9451, 0.5625, 1.0, 0.5312, 1.0, 0.5312, 0.9452, 0.5312, 0.9452, 0.5312, 1.0, 0.5, 1.0, 0.5, 0.9452, 0.5, 0.9452, 0.5, 1.0, 0.4688, 1.0, 0.4688, 0.9452, 0.4688, 0.9452, 0.4688, 1.0, 0.4375, 1.0, 0.4375, 0.9452, 0.4375, 0.9452, 0.4375, 1.0, 0.4062, 1.0, 0.4063, 0.9452, 0.4063, 0.9452, 0.4062, 1.0, 0.375, 1.0, 0.375, 0.9452, 0.375, 0.9452, 0.375, 1.0, 0.3438, 1.0, 0.3437, 0.9452, 0.3437, 0.9452, 0.3438, 1.0, 0.3125, 1.0, 0.3125, 0.9452, 0.3125, 0.9452, 0.3125, 1.0, 0.2812, 1.0, 0.2813, 0.9451, 0.2813, 0.9451, 0.2812, 1.0, 0.25, 1.0, 0.25, 0.9451, 0.25, 0.9451, 0.25, 1.0, 0.2188, 1.0, 0.2187, 0.9451, 0.2187, 0.9451, 0.2188, 1.0, 0.1875, 1.0, 0.1875, 0.9452, 0.1875, 0.9452, 0.1875, 1.0, 0.1562, 1.0, 0.1562, 0.9451, 0.1562, 0.9451, 0.1562, 1.0, 0.125, 1.0, 0.125, 0.9451, 0.125, 0.9451, 0.125, 1.0, 0.09375, 1.0, 0.09375, 0.9452, 0.09375, 0.9452, 0.09375, 1.0, 0.0625, 1.0, 0.0625, 0.9452, 0.2968, 0.4854, 0.25, 0.49, 0.2032, 0.4854, 0.1582, 0.4717, 0.1167, 0.4496, 0.08029, 0.4197, 0.05045, 0.3833, 0.02827, 0.3418, 0.01461, 0.2968, 0.01, 0.25, 0.01461, 0.2032, 0.02827, 0.1582, 0.05045, 0.1167, 0.08029, 0.08029, 0.1167, 0.05045, 0.1582, 0.02827, 0.2032, 0.01461, 0.25, 0.01, 0.2968, 0.01461, 0.3418, 0.02827, 0.3833, 0.05045, 0.4197, 0.08029, 0.4496, 0.1167, 0.4717, 0.1582, 0.4854, 0.2032, 0.49, 0.25, 0.4854, 0.2968, 0.4717, 0.3418, 0.4496, 0.3833, 0.4197, 0.4197, 0.3833, 0.4496, 0.3418, 0.4717, 0.0625, 0.9452, 0.0625, 1.0, 0.03125, 1.0, 0.03124, 0.9452, 0.03124, 0.9452, 0.03125, 1.0, 0.0, 1.0, -0.000242, 0.9452, 0.9094, 0.1435, 0.8856, 0.1144, 0.8856, 0.1144, 0.9094, 0.1435, 0.7874, 0.4381, 0.75, 0.4418, 0.75, 0.49, 0.7968, 0.4854, 0.8234, 0.4272, 0.7874, 0.4381, 0.7968, 0.4854, 0.8418, 0.4717, 0.8565, 0.4094, 0.8234, 0.4272, 0.8418, 0.4717, 0.8833, 0.4496, 0.8856, 0.3856, 0.8565, 0.4094, 0.8833, 0.4496, 0.9197, 0.4197, 0.9094, 0.3565, 0.8856, 0.3856, 0.9197, 0.4197, 0.9496, 0.3833, 0.9272, 0.3234, 0.9094, 0.3565, 0.9496, 0.3833, 0.9717, 0.3418, 0.9381, 0.2874, 0.9272, 0.3234, 0.9717, 0.3418, 0.9854, 0.2968, 0.9418, 0.25, 0.9381, 0.2874, 0.9854, 0.2968, 0.99, 0.25, 0.9381, 0.2126, 0.9418, 0.25, 0.99, 0.25, 0.9854, 0.2032, 0.9272, 0.1766, 0.9381, 0.2126, 0.9854, 0.2032, 0.9717, 0.1582, 0.9094, 0.1435, 0.9272, 0.1766, 0.9717, 0.1582, 0.9496, 0.1167, 0.8856, 0.1144, 0.9094, 0.1435, 0.9496, 0.1167, 0.9197, 0.08029, 0.8565, 0.09055, 0.8856, 0.1144, 0.9197, 0.08029, 0.8833, 0.05045, 0.8234, 0.07283, 0.8565, 0.09055, 0.8833, 0.05045, 0.8418, 0.02827, 0.7874, 0.06192, 0.8234, 0.07283, 0.8418, 0.02827, 0.7968, 0.01461, 0.75, 0.05823, 0.7874, 0.06192, 0.7968, 0.01461, 0.75, 0.01, 0.7126, 0.06192, 0.75, 0.05823, 0.75, 0.01, 0.7032, 0.01461, 0.6766, 0.07283, 0.7126, 0.06192, 0.7032, 0.01461, 0.6582, 0.02827, 0.6435, 0.09055, 0.6766, 0.07283, 0.6582, 0.02827, 0.6167, 0.05045, 0.6144, 0.1144, 0.6435, 0.09055, 0.6167, 0.05045, 0.5803, 0.08029, 0.5906, 0.1435, 0.6144, 0.1144, 0.5803, 0.08029, 0.5504, 0.1167, 0.5728, 0.1766, 0.5906, 0.1435, 0.5504, 0.1167, 0.5283, 0.1582, 0.5619, 0.2126, 0.5728, 0.1766, 0.5283, 0.1582, 0.5146, 0.2032, 0.5582, 0.25, 0.5619, 0.2126, 0.5146, 0.2032, 0.51, 0.25, 0.5619, 0.2874, 0.5582, 0.25, 0.51, 0.25, 0.5146, 0.2968, 0.5728, 0.3234, 0.5619, 0.2874, 0.5146, 0.2968, 0.5283, 0.3418, 0.5906, 0.3565, 0.5728, 0.3234, 0.5283, 0.3418, 0.5504, 0.3833, 0.6144, 0.3856, 0.5906, 0.3565, 0.5504, 0.3833, 0.5803, 0.4197, 0.6435, 0.4094, 0.6144, 0.3856, 0.5803, 0.4197, 0.6167, 0.4496, 0.6766, 0.4272, 0.6435, 0.4094, 0.6167, 0.4496, 0.6582, 0.4717, 0.7126, 0.4381, 0.6766, 0.4272, 0.6582, 0.4717, 0.7032, 0.4854, 0.75, 0.4418, 0.7126, 0.4381, 0.7032, 0.4854, 0.75, 0.49, 0.75, 0.4418, 0.7874, 0.4381, 0.8234, 0.4272, 0.8565, 0.4094, 0.8856, 0.3856, 0.9094, 0.3565, 0.9272, 0.3234, 0.9381, 0.2874, 0.9418, 0.25, 0.9381, 0.2126, 0.9272, 0.1766, 0.9094, 0.1435, 0.8856, 0.1144, 0.8565, 0.09055, 0.8234, 0.07283, 0.7874, 0.06192, 0.75, 0.05823, 0.7126, 0.06192, 0.6766, 0.07283, 0.6435, 0.09055, 0.6144, 0.1144, 0.5906, 0.1435, 0.5728, 0.1766, 0.5619, 0.2126, 0.5582, 0.25, 0.5619, 0.2874, 0.5728, 0.3234, 0.5906, 0.3565, 0.6144, 0.3856, 0.6435, 0.4094, 0.6766, 0.4272, 0.7126, 0.4381, 0.5619, 0.2874, 0.5728, 0.3234, 0.5728, 0.3234, 0.5619, 0.2874, 0.8856, 0.1144, 0.8565, 0.09055, 0.8565, 0.09055, 0.8856, 0.1144, 0.5728, 0.3234, 0.5906, 0.3565, 0.5906, 0.3565, 0.5728, 0.3234, 0.8565, 0.09055, 0.8234, 0.07283, 0.8234, 0.07283, 0.8565, 0.09055, 0.75, 0.4418, 0.7874, 0.4381, 0.7874, 0.4381, 0.75, 0.4418, 0.5906, 0.3565, 0.6144, 0.3856, 0.6144, 0.3856, 0.5906, 0.3565, 0.8234, 0.07283, 0.7874, 0.06192, 0.7874, 0.06192, 0.8234, 0.07283, 0.7874, 0.4381, 0.8234, 0.4272, 0.8234, 0.4272, 0.7874, 0.4381, 0.6144, 0.3856, 0.6435, 0.4094, 0.6435, 0.4094, 0.6144, 0.3856, 0.7874, 0.06192, 0.75, 0.05823, 0.75, 0.05823, 0.7874, 0.06192, 0.8234, 0.4272, 0.8565, 0.4094, 0.8565, 0.4094, 0.8234, 0.4272, 0.6435, 0.4094, 0.6766, 0.4272, 0.6766, 0.4272, 0.6435, 0.4094, 0.75, 0.05823, 0.7126, 0.06192, 0.7126, 0.06192, 0.75, 0.05823, 0.8565, 0.4094, 0.8856, 0.3856, 0.8856, 0.3856, 0.8565, 0.4094, 0.6766, 0.4272, 0.7126, 0.4381, 0.7126, 0.4381, 0.6766, 0.4272, 0.7126, 0.06192, 0.6766, 0.07283, 0.6766, 0.07283, 0.7126, 0.06192, 0.8856, 0.3856, 0.9094, 0.3565, 0.9094, 0.3565, 0.8856, 0.3856, 0.7126, 0.4381, 0.75, 0.4418, 0.75, 0.4418, 0.7126, 0.4381, 0.6766, 0.07283, 0.6435, 0.09055, 0.6435, 0.09055, 0.6766, 0.07283, 0.9094, 0.3565, 0.9272, 0.3234, 0.9272, 0.3234, 0.9094, 0.3565, 0.6435, 0.09055, 0.6144, 0.1144, 0.6144, 0.1144, 0.6435, 0.09055, 0.9272, 0.3234, 0.9381, 0.2874, 0.9381, 0.2874, 0.9272, 0.3234, 0.6144, 0.1144, 0.5906, 0.1435, 0.5906, 0.1435, 0.6144, 0.1144, 0.9381, 0.2874, 0.9418, 0.25, 0.9418, 0.25, 0.9381, 0.2874, 0.5906, 0.1435, 0.5728, 0.1766, 0.5728, 0.1766, 0.5906, 0.1435, 0.9418, 0.25, 0.9381, 0.2126, 0.9381, 0.2126, 0.9418, 0.25, 0.5728, 0.1766, 0.5619, 0.2126, 0.5619, 0.2126, 0.5728, 0.1766, 0.9381, 0.2126, 0.9272, 0.1766, 0.9272, 0.1766, 0.9381, 0.2126, 0.5619, 0.2126, 0.5582, 0.25, 0.5582, 0.25, 0.5619, 0.2126, 0.9272, 0.1766, 0.9094, 0.1435, 0.9094, 0.1435, 0.9272, 0.1766, 0.5582, 0.25, 0.5619, 0.2874, 0.5619, 0.2874, 0.5582, 0.25, 0.03117, 0.7813, 0.03125, 0.8125, -0.001151, 0.8125, -0.003117, 0.7812, 0.06251, 0.7813, 0.0625, 0.8125, 0.03125, 0.8125, 0.03117, 0.7813, 0.09374, 0.7812, 0.09375, 0.8125, 0.0625, 0.8125, 0.06251, 0.7813, 0.125, 0.7812, 0.125, 0.8125, 0.09375, 0.8125, 0.09374, 0.7812, 0.1563, 0.7811, 0.1562, 0.8125, 0.125, 0.8125, 0.125, 0.7812, 0.1875, 0.7813, 0.1875, 0.8125, 0.1562, 0.8125, 0.1563, 0.7811, 0.2188, 0.7811, 0.2187, 0.8125, 0.1875, 0.8125, 0.1875, 0.7813, 0.25, 0.7812, 0.25, 0.8125, 0.2187, 0.8125, 0.2188, 0.7811, 0.2812, 0.7811, 0.2813, 0.8125, 0.25, 0.8125, 0.25, 0.7812, 0.3125, 0.7813, 0.3125, 0.8125, 0.2813, 0.8125, 0.2812, 0.7811, 0.3437, 0.7812, 0.3437, 0.8125, 0.3125, 0.8125, 0.3125, 0.7813, 0.375, 0.7814, 0.375, 0.8125, 0.3437, 0.8125, 0.3437, 0.7812, 0.4063, 0.7812, 0.4063, 0.8125, 0.375, 0.8125, 0.375, 0.7814, 0.4375, 0.7813, 0.4375, 0.8125, 0.4063, 0.8125, 0.4063, 0.7812, 0.4687, 0.7813, 0.4687, 0.8125, 0.4375, 0.8125, 0.4375, 0.7813, 0.5, 0.7811, 0.5, 0.8125, 0.4687, 0.8125, 0.4687, 0.7813, 0.5313, 0.7814, 0.5312, 0.8125, 0.5, 0.8125, 0.5, 0.7811, 0.5625, 0.7811, 0.5625, 0.8125, 0.5312, 0.8125, 0.5313, 0.7814, 0.5937, 0.7813, 0.5937, 0.8125, 0.5625, 0.8125, 0.5625, 0.7811, 0.625, 0.7814, 0.625, 0.8125, 0.5937, 0.8125, 0.5937, 0.7813, 0.6563, 0.7812, 0.6563, 0.8125, 0.625, 0.8125, 0.625, 0.7814, 0.6875, 0.7813, 0.6875, 0.8125, 0.6563, 0.8125, 0.6563, 0.7812, 0.7188, 0.7811, 0.7187, 0.8125, 0.6875, 0.8125, 0.6875, 0.7813, 0.75, 0.7813, 0.75, 0.8125, 0.7187, 0.8125, 0.7188, 0.7811, 0.7812, 0.7811, 0.7813, 0.8125, 0.75, 0.8125, 0.75, 0.7813, 0.8125, 0.7813, 0.8125, 0.8125, 0.7813, 0.8125, 0.7812, 0.7811, 0.8437, 0.7813, 0.8437, 0.8125, 0.8125, 0.8125, 0.8125, 0.7813, 0.875, 0.7814, 0.875, 0.8125, 0.8437, 0.8125, 0.8437, 0.7813, 0.9062, 0.7815, 0.9063, 0.8125, 0.875, 0.8125, 0.875, 0.7814, 0.9375, 0.7813, 0.9375, 0.8125, 0.9063, 0.8125, 0.9062, 0.7815, 0.9688, 0.7815, 0.9687, 0.8125, 0.9375, 0.8125, 0.9375, 0.7813, 1.003, 0.7815, 1.001, 0.8125, 0.9687, 0.8125, 0.9688, 0.7815, 0.03125, 0.8125, 0.03126, 0.9156, -0.000696, 0.9156, -0.001151, 0.8125, 0.0625, 0.8125, 0.0625, 0.9156, 0.03126, 0.9156, 0.03125, 0.8125, 0.09375, 0.8125, 0.09375, 0.9156, 0.0625, 0.9156, 0.0625, 0.8125, 0.125, 0.8125, 0.125, 0.9156, 0.09375, 0.9156, 0.09375, 0.8125, 0.1562, 0.8125, 0.1562, 0.9156, 0.125, 0.9156, 0.125, 0.8125, 0.1875, 0.8125, 0.1875, 0.9156, 0.1562, 0.9156, 0.1562, 0.8125, 0.2187, 0.8125, 0.2187, 0.9156, 0.1875, 0.9156, 0.1875, 0.8125, 0.25, 0.8125, 0.25, 0.9156, 0.2187, 0.9156, 0.2187, 0.8125, 0.2813, 0.8125, 0.2813, 0.9156, 0.25, 0.9156, 0.25, 0.8125, 0.3125, 0.8125, 0.3125, 0.9156, 0.2813, 0.9156, 0.2813, 0.8125, 0.3437, 0.8125, 0.3437, 0.9156, 0.3125, 0.9156, 0.3125, 0.8125, 0.375, 0.8125, 0.375, 0.9156, 0.3437, 0.9156, 0.3437, 0.8125, 0.4063, 0.8125, 0.4063, 0.9156, 0.375, 0.9156, 0.375, 0.8125, 0.4375, 0.8125, 0.4375, 0.9156, 0.4063, 0.9156, 0.4063, 0.8125, 0.4687, 0.8125, 0.4688, 0.9156, 0.4375, 0.9156, 0.4375, 0.8125, 0.5, 0.8125, 0.5, 0.9156, 0.4688, 0.9156, 0.4687, 0.8125, 0.5312, 0.8125, 0.5312, 0.9156, 0.5, 0.9156, 0.5, 0.8125, 0.5625, 0.8125, 0.5625, 0.9156, 0.5312, 0.9156, 0.5312, 0.8125, 0.5937, 0.8125, 0.5937, 0.9156, 0.5625, 0.9156, 0.5625, 0.8125, 0.625, 0.8125, 0.625, 0.9156, 0.5937, 0.9156, 0.5937, 0.8125, 0.6563, 0.8125, 0.6563, 0.9156, 0.625, 0.9156, 0.625, 0.8125, 0.6875, 0.8125, 0.6875, 0.9156, 0.6563, 0.9156, 0.6563, 0.8125, 0.7187, 0.8125, 0.7187, 0.9156, 0.6875, 0.9156, 0.6875, 0.8125, 0.75, 0.8125, 0.75, 0.9156, 0.7187, 0.9156, 0.7187, 0.8125, 0.7813, 0.8125, 0.7813, 0.9156, 0.75, 0.9156, 0.75, 0.8125, 0.8125, 0.8125, 0.8125, 0.9156, 0.7813, 0.9156, 0.7813, 0.8125, 0.8437, 0.8125, 0.8437, 0.9156, 0.8125, 0.9156, 0.8125, 0.8125, 0.875, 0.8125, 0.875, 0.9156, 0.8437, 0.9156, 0.8437, 0.8125, 0.9063, 0.8125, 0.9062, 0.9156, 0.875, 0.9156, 0.875, 0.8125, 0.9375, 0.8125, 0.9375, 0.9156, 0.9062, 0.9156, 0.9063, 0.8125, 0.9687, 0.8125, 0.9687, 0.9156, 0.9375, 0.9156, 0.9375, 0.8125, 1.001, 0.8125, 1.001, 0.9156, 0.9687, 0.9156, 0.9687, 0.8125, 0.03126, 0.9156, 0.03124, 0.9452, -0.000242, 0.9452, -0.000696, 0.9156, 0.0625, 0.9156, 0.0625, 0.9452, 0.03124, 0.9452, 0.03126, 0.9156, 0.09375, 0.9156, 0.09375, 0.9452, 0.0625, 0.9452, 0.0625, 0.9156, 0.125, 0.9156, 0.125, 0.9451, 0.09375, 0.9452, 0.09375, 0.9156, 0.1562, 0.9156, 0.1562, 0.9451, 0.125, 0.9451, 0.125, 0.9156, 0.1875, 0.9156, 0.1875, 0.9452, 0.1562, 0.9451, 0.1562, 0.9156, 0.2187, 0.9156, 0.2187, 0.9451, 0.1875, 0.9452, 0.1875, 0.9156, 0.25, 0.9156, 0.25, 0.9451, 0.2187, 0.9451, 0.2187, 0.9156, 0.2813, 0.9156, 0.2813, 0.9451, 0.25, 0.9451, 0.25, 0.9156, 0.3125, 0.9156, 0.3125, 0.9452, 0.2813, 0.9451, 0.2813, 0.9156, 0.3437, 0.9156, 0.3437, 0.9452, 0.3125, 0.9452, 0.3125, 0.9156, 0.375, 0.9156, 0.375, 0.9452, 0.3437, 0.9452, 0.3437, 0.9156, 0.4063, 0.9156, 0.4063, 0.9452, 0.375, 0.9452, 0.375, 0.9156, 0.4375, 0.9156, 0.4375, 0.9452, 0.4063, 0.9452, 0.4063, 0.9156, 0.4688, 0.9156, 0.4688, 0.9452, 0.4375, 0.9452, 0.4375, 0.9156, 0.5, 0.9156, 0.5, 0.9452, 0.4688, 0.9452, 0.4688, 0.9156, 0.5312, 0.9156, 0.5312, 0.9452, 0.5, 0.9452, 0.5, 0.9156, 0.5625, 0.9156, 0.5625, 0.9451, 0.5312, 0.9452, 0.5312, 0.9156, 0.5937, 0.9156, 0.5937, 0.9451, 0.5625, 0.9451, 0.5625, 0.9156, 0.625, 0.9156, 0.625, 0.9451, 0.5937, 0.9451, 0.5937, 0.9156, 0.6563, 0.9156, 0.6563, 0.9452, 0.625, 0.9451, 0.625, 0.9156, 0.6875, 0.9156, 0.6875, 0.9451, 0.6563, 0.9452, 0.6563, 0.9156, 0.7187, 0.9156, 0.7187, 0.9451, 0.6875, 0.9451, 0.6875, 0.9156, 0.75, 0.9156, 0.75, 0.9451, 0.7187, 0.9451, 0.7187, 0.9156, 0.7813, 0.9156, 0.7813, 0.9451, 0.75, 0.9451, 0.75, 0.9156, 0.8125, 0.9156, 0.8125, 0.9452, 0.7813, 0.9451, 0.7813, 0.9156, 0.8437, 0.9156, 0.8438, 0.9452, 0.8125, 0.9452, 0.8125, 0.9156, 0.875, 0.9156, 0.875, 0.9451, 0.8438, 0.9452, 0.8437, 0.9156, 0.9062, 0.9156, 0.9063, 0.9452, 0.875, 0.9451, 0.875, 0.9156, 0.9375, 0.9156, 0.9375, 0.9452, 0.9063, 0.9452, 0.9062, 0.9156, 0.9687, 0.9156, 0.9688, 0.9452, 0.9375, 0.9452, 0.9375, 0.9156, 1.001, 0.9156, 1.0, 0.9452, 0.9688, 0.9452, 0.9687, 0.9156, 1.0, 0.5, 1.003, 0.7815, 0.9688, 0.7815, 0.9688, 0.5, 0.9688, 0.5, 0.9688, 0.7815, 0.9375, 0.7813, 0.9375, 0.5, 0.9375, 0.5, 0.9375, 0.7813, 0.9062, 0.7815, 0.9062, 0.5, 0.9062, 0.5, 0.9062, 0.7815, 0.875, 0.7814, 0.875, 0.5, 0.875, 0.5, 0.875, 0.7814, 0.8437, 0.7813, 0.8438, 0.5, 0.8438, 0.5, 0.8437, 0.7813, 0.8125, 0.7813, 0.8125, 0.5, 0.8125, 0.5, 0.8125, 0.7813, 0.7812, 0.7811, 0.7812, 0.5, 0.7812, 0.5, 0.7812, 0.7811, 0.75, 0.7813, 0.75, 0.5, 0.75, 0.5, 0.75, 0.7813, 0.7188, 0.7811, 0.7188, 0.5, 0.7188, 0.5, 0.7188, 0.7811, 0.6875, 0.7813, 0.6875, 0.5, 0.6875, 0.5, 0.6875, 0.7813, 0.6563, 0.7812, 0.6562, 0.5, 0.6562, 0.5, 0.6563, 0.7812, 0.625, 0.7814, 0.625, 0.5, 0.625, 0.5, 0.625, 0.7814, 0.5937, 0.7813, 0.5938, 0.5, 0.5938, 0.5, 0.5937, 0.7813, 0.5625, 0.7811, 0.5625, 0.5, 0.5625, 0.5, 0.5625, 0.7811, 0.5313, 0.7814, 0.5312, 0.5, 0.5312, 0.5, 0.5313, 0.7814, 0.5, 0.7811, 0.5, 0.5, 0.5, 0.5, 0.5, 0.7811, 0.4687, 0.7813, 0.4688, 0.5, 0.4688, 0.5, 0.4687, 0.7813, 0.4375, 0.7813, 0.4375, 0.5, 0.4375, 0.5, 0.4375, 0.7813, 0.4063, 0.7812, 0.4062, 0.5, 0.4062, 0.5, 0.4063, 0.7812, 0.375, 0.7814, 0.375, 0.5, 0.375, 0.5, 0.375, 0.7814, 0.3437, 0.7812, 0.3438, 0.5, 0.3438, 0.5, 0.3437, 0.7812, 0.3125, 0.7813, 0.3125, 0.5, 0.3125, 0.5, 0.3125, 0.7813, 0.2812, 0.7811, 0.2812, 0.5, 0.2812, 0.5, 0.2812, 0.7811, 0.25, 0.7812, 0.25, 0.5, 0.25, 0.5, 0.25, 0.7812, 0.2188, 0.7811, 0.2188, 0.5, 0.2188, 0.5, 0.2188, 0.7811, 0.1875, 0.7813, 0.1875, 0.5, 0.1875, 0.5, 0.1875, 0.7813, 0.1563, 0.7811, 0.1562, 0.5, 0.1562, 0.5, 0.1563, 0.7811, 0.125, 0.7812, 0.125, 0.5, 0.125, 0.5, 0.125, 0.7812, 0.09374, 0.7812, 0.09375, 0.5, 0.09375, 0.5, 0.09374, 0.7812, 0.06251, 0.7813, 0.0625, 0.5, 0.0625, 0.5, 0.06251, 0.7813, 0.03117, 0.7813, 0.03125, 0.5, 0.03125, 0.5, 0.03117, 0.7813, -0.003117, 0.7812, 0.0, 0.5, 1.0, 0.75, 1.0, 1.0, 0.9688, 1.0, 0.9687, 0.75, 0.9687, 0.75, 0.9688, 1.0, 0.9375, 1.0, 0.9375, 0.75, 0.9375, 0.75, 0.9375, 1.0, 0.9062, 1.0, 0.9062, 0.75, 0.9062, 0.75, 0.9062, 1.0, 0.875, 1.0, 0.875, 0.75, 0.875, 0.75, 0.875, 1.0, 0.8438, 1.0, 0.8438, 0.75, 0.8438, 0.75, 0.8438, 1.0, 0.8125, 1.0, 0.8125, 0.75, 0.8125, 0.75, 0.8125, 1.0, 0.7812, 1.0, 0.7812, 0.75, 0.7812, 0.75, 0.7812, 1.0, 0.75, 1.0, 0.75, 0.75, 0.75, 0.75, 0.75, 1.0, 0.7188, 1.0, 0.7187, 0.75, 0.7187, 0.75, 0.7188, 1.0, 0.6875, 1.0, 0.6875, 0.75, 0.6875, 0.75, 0.6875, 1.0, 0.6562, 1.0, 0.6562, 0.75, 0.6562, 0.75, 0.6562, 1.0, 0.625, 1.0, 0.625, 0.75, 0.625, 0.75, 0.625, 1.0, 0.5938, 1.0, 0.5938, 0.75, 0.5938, 0.75, 0.5938, 1.0, 0.5625, 1.0, 0.5625, 0.75, 0.5625, 0.75, 0.5625, 1.0, 0.5312, 1.0, 0.5312, 0.75, 0.5312, 0.75, 0.5312, 1.0, 0.5, 1.0, 0.5, 0.75, 0.5, 0.75, 0.5, 1.0, 0.4688, 1.0, 0.4687, 0.75, 0.4687, 0.75, 0.4688, 1.0, 0.4375, 1.0, 0.4375, 0.75, 0.4375, 0.75, 0.4375, 1.0, 0.4062, 1.0, 0.4062, 0.75, 0.4062, 0.75, 0.4062, 1.0, 0.375, 1.0, 0.375, 0.75, 0.375, 0.75, 0.375, 1.0, 0.3438, 1.0, 0.3438, 0.75, 0.3438, 0.75, 0.3438, 1.0, 0.3125, 1.0, 0.3125, 0.75, 0.3125, 0.75, 0.3125, 1.0, 0.2812, 1.0, 0.2812, 0.75, 0.2812, 0.75, 0.2812, 1.0, 0.25, 1.0, 0.25, 0.75, 0.25, 0.75, 0.25, 1.0, 0.2188, 1.0, 0.2188, 0.75, 0.2188, 0.75, 0.2188, 1.0, 0.1875, 1.0, 0.1875, 0.75, 0.1875, 0.75, 0.1875, 1.0, 0.1562, 1.0, 0.1563, 0.75, 0.1563, 0.75, 0.1562, 1.0, 0.125, 1.0, 0.125, 0.75, 0.125, 0.75, 0.125, 1.0, 0.09375, 1.0, 0.09375, 0.75, 0.09375, 0.75, 0.09375, 1.0, 0.0625, 1.0, 0.0625, 0.75, 0.8125, 1.0, 0.8438, 1.0, 0.8438, 1.0, 0.8125, 1.0, 0.0625, 0.75, 0.0625, 1.0, 0.03125, 1.0, 0.03125, 0.75, 0.03125, 0.75, 0.03125, 1.0, 0.0, 1.0, 0.0, 0.75, 0.75, 0.49, 0.7968, 0.4854, 0.8418, 0.4717, 0.8833, 0.4496, 0.9197, 0.4197, 0.9496, 0.3833, 0.9717, 0.3418, 0.9854, 0.2968, 0.99, 0.25, 0.9854, 0.2032, 0.9717, 0.1582, 0.9496, 0.1167, 0.9197, 0.08029, 0.8833, 0.05045, 0.8418, 0.02827, 0.7968, 0.01461, 0.75, 0.01, 0.7032, 0.01461, 0.6582, 0.02827, 0.6167, 0.05045, 0.5803, 0.08029, 0.5504, 0.1167, 0.5283, 0.1582, 0.5146, 0.2032, 0.51, 0.25, 0.5146, 0.2968, 0.5283, 0.3418, 0.5504, 0.3833, 0.5803, 0.4197, 0.6167, 0.4496, 0.6582, 0.4717, 0.7032, 0.4854, 0.2968, 0.4854, 0.25, 0.49, 0.2032, 0.4854, 0.1582, 0.4717, 0.1167, 0.4496, 0.08029, 0.4197, 0.05045, 0.3833, 0.02827, 0.3418, 0.01461, 0.2968, 0.01, 0.25, 0.01461, 0.2032, 0.02827, 0.1582, 0.05045, 0.1167, 0.08029, 0.08029, 0.1167, 0.05045, 0.1582, 0.02827, 0.2032, 0.01461, 0.25, 0.01, 0.2968, 0.01461, 0.3418, 0.02827, 0.3833, 0.05045, 0.4197, 0.08029, 0.4496, 0.1167, 0.4717, 0.1582, 0.4854, 0.2032, 0.49, 0.25, 0.4854, 0.2968, 0.4717, 0.3418, 0.4496, 0.3833, 0.4197, 0.4197, 0.3833, 0.4496, 0.3418, 0.4717, 0.5312, 1.0, 0.5625, 1.0, 0.5625, 1.0, 0.5312, 1.0, 0.25, 1.0, 0.2812, 1.0, 0.2812, 1.0, 0.25, 1.0, 0.9375, 1.0, 0.9688, 1.0, 0.9688, 1.0, 0.9375, 1.0, 0.6562, 1.0, 0.6875, 1.0, 0.6875, 1.0, 0.6562, 1.0, 0.375, 1.0, 0.4062, 1.0, 0.4062, 1.0, 0.375, 1.0, 0.09375, 1.0, 0.125, 1.0, 0.125, 1.0, 0.09375, 1.0, 0.7812, 1.0, 0.8125, 1.0, 0.8125, 1.0, 0.7812, 1.0, 0.5, 1.0, 0.5312, 1.0, 0.5312, 1.0, 0.5, 1.0, 0.2188, 1.0, 0.25, 1.0, 0.25, 1.0, 0.2188, 1.0, 0.9062, 1.0, 0.9375, 1.0, 0.9375, 1.0, 0.9062, 1.0, 0.625, 1.0, 0.6562, 1.0, 0.6562, 1.0, 0.625, 1.0, 0.3438, 1.0, 0.375, 1.0, 0.375, 1.0, 0.3438, 1.0, 0.0625, 1.0, 0.09375, 1.0, 0.09375, 1.0, 0.0625, 1.0, 0.75, 1.0, 0.7812, 1.0, 0.7812, 1.0, 0.75, 1.0, 0.4688, 1.0, 0.5, 1.0, 0.5, 1.0, 0.4688, 1.0, 0.1875, 1.0, 0.2188, 1.0, 0.2188, 1.0, 0.1875, 1.0, 0.875, 1.0, 0.9062, 1.0, 0.9062, 1.0, 0.875, 1.0, 0.5938, 1.0, 0.625, 1.0, 0.625, 1.0, 0.5938, 1.0, 0.3125, 1.0, 0.3438, 1.0, 0.3438, 1.0, 0.3125, 1.0, 0.03125, 1.0, 0.0625, 1.0, 0.0625, 1.0, 0.03125, 1.0, 0.7188, 1.0, 0.75, 1.0, 0.75, 1.0, 0.7188, 1.0, 0.4375, 1.0, 0.4688, 1.0, 0.4688, 1.0, 0.4375, 1.0, 0.1562, 1.0, 0.1875, 1.0, 0.1875, 1.0, 0.1562, 1.0, 0.8438, 1.0, 0.875, 1.0, 0.875, 1.0, 0.8438, 1.0, 0.5625, 1.0, 0.5938, 1.0, 0.5938, 1.0, 0.5625, 1.0, 0.2812, 1.0, 0.3125, 1.0, 0.3125, 1.0, 0.2812, 1.0, 0.9688, 1.0, 1.0, 1.0, 1.0, 1.0, 0.9688, 1.0, 0.0, 1.0, 0.03125, 1.0, 0.03125, 1.0, 0.0, 1.0, 0.6875, 1.0, 0.7188, 1.0, 0.7188, 1.0, 0.6875, 1.0, 0.4062, 1.0, 0.4375, 1.0, 0.4375, 1.0, 0.4062, 1.0, 0.125, 1.0, 0.1562, 1.0, 0.1562, 1.0, 0.125, 1.0, 0.03125, 0.5, 0.03125, 0.75, 0.0, 0.75, 0.0, 0.5, 0.0625, 0.5, 0.0625, 0.75, 0.03125, 0.75, 0.03125, 0.5, 0.09375, 0.5, 0.09375, 0.75, 0.0625, 0.75, 0.0625, 0.5, 0.125, 0.5, 0.125, 0.75, 0.09375, 0.75, 0.09375, 0.5, 0.1562, 0.5, 0.1563, 0.75, 0.125, 0.75, 0.125, 0.5, 0.1875, 0.5, 0.1875, 0.75, 0.1563, 0.75, 0.1562, 0.5, 0.2188, 0.5, 0.2188, 0.75, 0.1875, 0.75, 0.1875, 0.5, 0.25, 0.5, 0.25, 0.75, 0.2188, 0.75, 0.2188, 0.5, 0.2812, 0.5, 0.2812, 0.75, 0.25, 0.75, 0.25, 0.5, 0.3125, 0.5, 0.3125, 0.75, 0.2812, 0.75, 0.2812, 0.5, 0.3438, 0.5, 0.3438, 0.75, 0.3125, 0.75, 0.3125, 0.5, 0.375, 0.5, 0.375, 0.75, 0.3438, 0.75, 0.3438, 0.5, 0.4062, 0.5, 0.4062, 0.75, 0.375, 0.75, 0.375, 0.5, 0.4375, 0.5, 0.4375, 0.75, 0.4062, 0.75, 0.4062, 0.5, 0.4688, 0.5, 0.4687, 0.75, 0.4375, 0.75, 0.4375, 0.5, 0.5, 0.5, 0.5, 0.75, 0.4687, 0.75, 0.4688, 0.5, 0.5312, 0.5, 0.5312, 0.75, 0.5, 0.75, 0.5, 0.5, 0.5625, 0.5, 0.5625, 0.75, 0.5312, 0.75, 0.5312, 0.5, 0.5938, 0.5, 0.5938, 0.75, 0.5625, 0.75, 0.5625, 0.5, 0.625, 0.5, 0.625, 0.75, 0.5938, 0.75, 0.5938, 0.5, 0.6562, 0.5, 0.6562, 0.75, 0.625, 0.75, 0.625, 0.5, 0.6875, 0.5, 0.6875, 0.75, 0.6562, 0.75, 0.6562, 0.5, 0.7188, 0.5, 0.7187, 0.75, 0.6875, 0.75, 0.6875, 0.5, 0.75, 0.5, 0.75, 0.75, 0.7187, 0.75, 0.7188, 0.5, 0.7812, 0.5, 0.7812, 0.75, 0.75, 0.75, 0.75, 0.5, 0.8125, 0.5, 0.8125, 0.75, 0.7812, 0.75, 0.7812, 0.5, 0.8438, 0.5, 0.8438, 0.75, 0.8125, 0.75, 0.8125, 0.5, 0.875, 0.5, 0.875, 0.75, 0.8438, 0.75, 0.8438, 0.5, 0.9062, 0.5, 0.9062, 0.75, 0.875, 0.75, 0.875, 0.5, 0.9375, 0.5, 0.9375, 0.75, 0.9062, 0.75, 0.9062, 0.5, 0.9688, 0.5, 0.9687, 0.75, 0.9375, 0.75, 0.9375, 0.5, 1.0, 0.5, 1.0, 0.75, 0.9687, 0.75, 0.9688, 0.5])
me_cylinder.materials.append(mat_battleship_light)
me_cylinder.materials.append(mat_battleship_dark)
me_cylinder.use_remesh_preserve_volume = False
me_cylinder.use_remesh_preserve_attributes = False
me_cylinder.use_mirror_vertex_groups = False
me_cylinder.update()
me_cube_019 = bpy.data.meshes.new('Cube.019')
me_cube_019.from_pydata([(-0.005, -0.01, -0.001), (-0.005, -0.01, 0.001), (-0.005, 0.01, -0.001), (-0.005, 0.01, 0.001), (0.005, -0.01, -0.001), (0.005, -0.01, 0.001), (0.005, 0.01, -0.001), (0.005, 0.01, 0.001)], [], [(2, 3, 7, 6), (6, 7, 5, 4), (4, 5, 1, 0)])
me_cube_019.polygons.foreach_set('use_smooth', [True] * 3)
_k = {(0, 1): 1.0, (2, 3): 1.0}
me_cube_019.attributes.new('crease_edge', 'FLOAT', 'EDGE').data.foreach_set('value', [_k.get((min(e.vertices), max(e.vertices)), 0.0) for e in me_cube_019.edges])
_uv = me_cube_019.uv_layers.new(name='UVMap')
_uv.uv.foreach_set('vector', [0.375, 0.25, 0.625, 0.25, 0.625, 0.5, 0.375, 0.5, 0.375, 0.5, 0.625, 0.5, 0.625, 0.75, 0.375, 0.75, 0.375, 0.75, 0.625, 0.75, 0.625, 1.0, 0.375, 1.0])
me_cube_019.materials.append(mat_battleship_light)
me_cube_019.use_remesh_preserve_volume = False
me_cube_019.use_remesh_preserve_attributes = False
me_cube_019.use_mirror_vertex_groups = False
me_cube_019.update()
me_plane = bpy.data.meshes.new('Plane')
me_plane.from_pydata([(-10.35, -10.35, 0.0), (10.35, -10.35, 0.0), (-10.35, 10.35, 0.0), (10.35, 10.35, 0.0)], [], [(0, 1, 3, 2)])
_uv = me_plane.uv_layers.new(name='UVMap')
_uv.uv.foreach_set('vector', [0.0, 0.0, 1.0, 0.0, 1.0, 1.0, 0.0, 1.0])
me_plane.use_remesh_fix_poles = True
me_plane.use_remesh_preserve_attributes = False
me_plane.use_mirror_vertex_groups = False
me_plane.update()

# ---- objects
ob_camera = bpy.data.objects.new('Camera', cam_camera)
ob_battleship_turret_1 = bpy.data.objects.new('Battleship Turret 1', me_cube_002)
ob_battleship_turret_1_barrels = bpy.data.objects.new('Battleship Turret 1 Barrels', me_cylinder)
ob_battleship_turret_1_ladder = bpy.data.objects.new('Battleship Turret 1 Ladder', me_cube_019)
ob_plane = bpy.data.objects.new('Plane', me_plane)
ob_lighting = bpy.data.objects.new('Lighting', None)
ob_side = bpy.data.objects.new('Side', None)
ob_top = bpy.data.objects.new('Top', None)
ob_front = bpy.data.objects.new('Front', None)

# ---- transforms, parenting, visibility, modifiers, constraints
ob_camera.location = (-1.052e-08, 4.741, 10.0)
ob_camera.rotation_euler = (0.0, 0.0, 1.571)
ob_camera.lock_rotations_4d = False
ob_camera.empty_display_type = 'ARROWS'
ob_camera.color = (0.0, 0.0, 0.0, 0.0)
ob_camera.display_type = 'WIRE'
ob_camera.lineart.crease_threshold = 0.0
ob_battleship_turret_1.location = (0.0, 0.0, 0.0)
ob_battleship_turret_1.scale = (63.1, 63.1, 63.1)
ob_battleship_turret_1.lineart.crease_threshold = 0.0
_m = ob_battleship_turret_1.modifiers.new('Bevel', 'BEVEL')
_m.width = 0.001
_m.width_pct = 0.001
_m = ob_battleship_turret_1.modifiers.new('Auto Smooth', 'NODES')
_m.node_group = ng_auto_smooth
_gi = [s.identifier for s in ng_auto_smooth.interface.items_tree if s.item_type == 'SOCKET' and s.in_out == 'INPUT']
_m[_gi[1]] = 0.5236  # Angle
ob_battleship_turret_1_barrels.parent = ob_battleship_turret_1
ob_battleship_turret_1_barrels.matrix_parent_inverse = Matrix(((1.0, -0.0, -0.0, -0.0), (-0.0, 1.0, 0.0, 1.112), (-0.0, -0.0, 1.0, 0.04947), (-0.0, 0.0, -0.0, 1.0)))
ob_battleship_turret_1_barrels.location = (-0.0489, -1.038, -0.02194)
ob_battleship_turret_1_barrels.rotation_euler = (0.08727, -0.0, 0.0)
ob_battleship_turret_1_barrels.lineart.crease_threshold = 0.0
_m = ob_battleship_turret_1_barrels.modifiers.new('Array', 'ARRAY')
_m.count = 3
_m.use_constant_offset = True
_m.constant_offset_displace = (0.052, 0.0, 0.0)
_m.use_relative_offset = False
_m = ob_battleship_turret_1_barrels.modifiers.new('Auto Smooth', 'NODES')
_m.node_group = ng_auto_smooth
_gi = [s.identifier for s in ng_auto_smooth.interface.items_tree if s.item_type == 'SOCKET' and s.in_out == 'INPUT']
_m[_gi[1]] = 0.5236  # Angle
ob_battleship_turret_1_ladder.parent = ob_battleship_turret_1
ob_battleship_turret_1_ladder.matrix_parent_inverse = Matrix(((1.0, -0.0, -0.0, -0.0), (-0.0, 1.0, 0.0, 1.112), (-0.0, -0.0, 1.0, 0.04947), (-0.0, 0.0, -0.0, 1.0)))
ob_battleship_turret_1_ladder.location = (0.09491, -1.163, -0.04468)
ob_battleship_turret_1_ladder.lineart.crease_threshold = 0.0
_m = ob_battleship_turret_1_ladder.modifiers.new('Solidify', 'SOLIDIFY')
_m.thickness = 0.0025
_m.nonmanifold_thickness_mode = 'FIXED'
_m.nonmanifold_merge_threshold = 0.0003
_m = ob_battleship_turret_1_ladder.modifiers.new('Bevel', 'BEVEL')
_m.limit_method = 'NONE'
_m = ob_battleship_turret_1_ladder.modifiers.new('Array', 'ARRAY')
_m.count = 5
_m.use_constant_offset = True
_m.constant_offset_displace = (0.0, 0.0, 0.01)
_m.use_relative_offset = False
_m = ob_battleship_turret_1_ladder.modifiers.new('Mirror', 'MIRROR')
_m.mirror_object = ob_battleship_turret_1
_m = ob_battleship_turret_1_ladder.modifiers.new('Auto Smooth', 'NODES')
_m.node_group = ng_auto_smooth
_gi = [s.identifier for s in ng_auto_smooth.interface.items_tree if s.item_type == 'SOCKET' and s.in_out == 'INPUT']
_m[_gi[1]] = 0.5236  # Angle
ob_plane.location = (1.192e-07, 11.75, 0.4646)
ob_plane.hide_render = True
ob_plane.lineart.crease_threshold = 0.0
ob_lighting.location = (0.0, 0.0, 0.0)
ob_side.location = (-0.01703, -2.333, -1.628)
ob_side.rotation_euler = (1.571, 0.006109, 1.571)
ob_side.empty_display_type = 'IMAGE'
ob_side.empty_display_size = 5.0
ob_side.empty_image_depth = 'FRONT'
ob_side.use_empty_image_alpha = True
ob_side.color = (1.0, 1.0, 1.0, 0.5)
ob_side.lineart.crease_threshold = 0.0
ob_top.location = (0.8969, -2.343, 0.0)
ob_top.rotation_euler = (0.0, -0.0, 1.565)
ob_top.empty_display_type = 'IMAGE'
ob_top.empty_display_size = 5.025
ob_top.empty_image_offset = (-0.5, -0.4975)
ob_top.empty_image_depth = 'FRONT'
ob_top.use_empty_image_alpha = True
ob_top.color = (1.0, 1.0, 1.0, 0.5)
ob_top.lineart.crease_threshold = 0.0
ob_front.location = (-2.668, -2.324, 0.4831)
ob_front.rotation_euler = (1.571, 0.006109, 9.425)
ob_front.scale = (1.237, 1.237, 1.237)
ob_front.empty_display_type = 'IMAGE'
ob_front.empty_display_size = 5.0
ob_front.empty_image_depth = 'FRONT'
ob_front.show_empty_image_perspective = False
ob_front.use_empty_image_alpha = True
ob_front.color = (1.0, 1.0, 1.0, 0.5)
ob_front.lineart.crease_threshold = 0.0

# ---- collection membership
scene.collection.objects.link(ob_camera)
scene.collection.objects.link(ob_battleship_turret_1)
scene.collection.objects.link(ob_battleship_turret_1_barrels)
scene.collection.objects.link(ob_battleship_turret_1_ladder)
scene.collection.objects.link(ob_plane)
scene.collection.objects.link(ob_lighting)
col_references.objects.link(ob_side)
col_references.objects.link(ob_top)
col_references.objects.link(ob_front)

# ---- scene / render settings (as saved in the file)
scene.camera = ob_camera
scene.frame_start = 1; scene.frame_end = 360; scene.frame_set(1)
scene.render.engine = 'CYCLES'
scene.render.resolution_x = 256
scene.render.resolution_y = 130
scene.render.fps = 30
scene.render.film_transparent = True
scene.render.use_simplify = True
scene.cycles.feature_set = 'EXPERIMENTAL'
scene.cycles.samples = 128
scene.cycles.sampling_pattern = 'TABULATED_SOBOL'
scene.cycles.use_adaptive_sampling = False
scene.cycles.use_light_tree = False
scene.cycles.max_bounces = 6
scene.cycles.transmission_bounces = 6
scene.cycles.transparent_max_bounces = 5
scene.cycles.use_animated_seed = True
scene.cycles.sample_clamp_direct = 10.0
scene.cycles.sample_clamp_indirect = 5.0
scene.cycles.use_fast_gi = True
scene.cycles.ao_bounces = 2
scene.cycles.ao_bounces_render = 3
scene.view_settings.look = 'Medium High Contrast'
scene.view_settings.view_transform = 'Filmic'
scene.view_settings.exposure = 1.0
bpy.context.view_layer.update()

# ---- added for rendering (the .blend has no usable light): sun
light_auto_sun = bpy.data.lights.new('AutoSun', 'SUN')
light_auto_sun.energy = 3.0
light_auto_sun.angle = 0.0523599
ob_auto_sun = bpy.data.objects.new('AutoSun', light_auto_sun)
scene.collection.objects.link(ob_auto_sun)
ob_auto_sun.rotation_euler = (0.872665, 0.174533, 0.523599)
bpy.context.view_layer.update()

